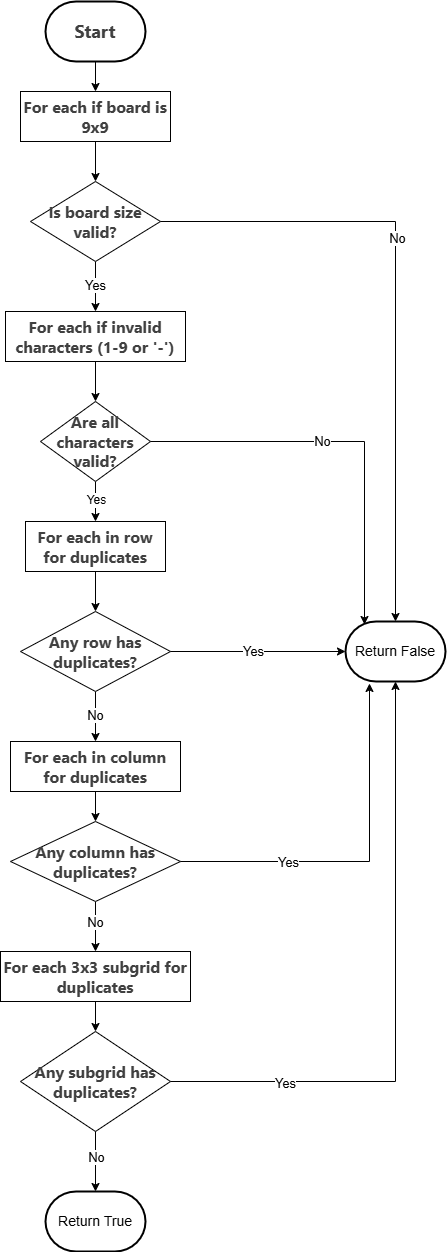

The diagram above was exported from draw.io. Its source (the exported page's mxGraphModel, read from the mxfile embedded in the PNG):
<mxGraphModel dx="874" dy="465" grid="1" gridSize="10" guides="1" tooltips="1" connect="1" arrows="1" fold="1" page="1" pageScale="1" pageWidth="850" pageHeight="1100" math="0" shadow="0">
  <root>
    <mxCell id="0" />
    <mxCell id="1" parent="0" />
    <mxCell id="E5hkhFfgA8pVnmXbA_80-3" style="edgeStyle=orthogonalEdgeStyle;rounded=0;orthogonalLoop=1;jettySize=auto;html=1;exitX=0.5;exitY=1;exitDx=0;exitDy=0;exitPerimeter=0;entryX=0.5;entryY=0;entryDx=0;entryDy=0;" edge="1" parent="1" source="E5hkhFfgA8pVnmXbA_80-1" target="E5hkhFfgA8pVnmXbA_80-2">
      <mxGeometry relative="1" as="geometry" />
    </mxCell>
    <mxCell id="E5hkhFfgA8pVnmXbA_80-1" value="&lt;strong style=&quot;color: rgb(64, 64, 64); font-family: DeepSeek-CJK-patch, Inter, system-ui, -apple-system, BlinkMacSystemFont, &amp;quot;Segoe UI&amp;quot;, Roboto, &amp;quot;Noto Sans&amp;quot;, Ubuntu, Cantarell, &amp;quot;Helvetica Neue&amp;quot;, Oxygen, &amp;quot;Open Sans&amp;quot;, sans-serif; text-align: left;&quot;&gt;&lt;font style=&quot;font-size: 18px;&quot;&gt;Start&lt;/font&gt;&lt;/strong&gt;" style="strokeWidth=2;html=1;shape=mxgraph.flowchart.terminator;whiteSpace=wrap;" vertex="1" parent="1">
      <mxGeometry x="370" y="30" width="100" height="60" as="geometry" />
    </mxCell>
    <mxCell id="E5hkhFfgA8pVnmXbA_80-5" style="edgeStyle=orthogonalEdgeStyle;rounded=0;orthogonalLoop=1;jettySize=auto;html=1;exitX=0.5;exitY=1;exitDx=0;exitDy=0;entryX=0.5;entryY=0;entryDx=0;entryDy=0;" edge="1" parent="1" source="E5hkhFfgA8pVnmXbA_80-2" target="E5hkhFfgA8pVnmXbA_80-4">
      <mxGeometry relative="1" as="geometry" />
    </mxCell>
    <mxCell id="E5hkhFfgA8pVnmXbA_80-2" value="&lt;strong style=&quot;color: rgb(64, 64, 64); font-family: DeepSeek-CJK-patch, Inter, system-ui, -apple-system, BlinkMacSystemFont, &amp;quot;Segoe UI&amp;quot;, Roboto, &amp;quot;Noto Sans&amp;quot;, Ubuntu, Cantarell, &amp;quot;Helvetica Neue&amp;quot;, Oxygen, &amp;quot;Open Sans&amp;quot;, sans-serif; font-size: 16.002px; text-align: left;&quot;&gt;For each if board is 9x9&lt;/strong&gt;" style="html=1;dashed=0;whiteSpace=wrap;" vertex="1" parent="1">
      <mxGeometry x="345" y="120" width="150" height="50" as="geometry" />
    </mxCell>
    <mxCell id="E5hkhFfgA8pVnmXbA_80-10" style="edgeStyle=orthogonalEdgeStyle;rounded=0;orthogonalLoop=1;jettySize=auto;html=1;exitX=0.5;exitY=1;exitDx=0;exitDy=0;entryX=0.5;entryY=0;entryDx=0;entryDy=0;" edge="1" parent="1" source="E5hkhFfgA8pVnmXbA_80-4" target="E5hkhFfgA8pVnmXbA_80-9">
      <mxGeometry relative="1" as="geometry" />
    </mxCell>
    <mxCell id="E5hkhFfgA8pVnmXbA_80-11" value="&lt;font style=&quot;font-size: 13px;&quot;&gt;Yes&lt;/font&gt;" style="edgeLabel;html=1;align=center;verticalAlign=middle;resizable=0;points=[];" vertex="1" connectable="0" parent="E5hkhFfgA8pVnmXbA_80-10">
      <mxGeometry x="-0.0824" y="-1" relative="1" as="geometry">
        <mxPoint as="offset" />
      </mxGeometry>
    </mxCell>
    <mxCell id="E5hkhFfgA8pVnmXbA_80-4" value="&lt;strong style=&quot;color: rgb(64, 64, 64); font-family: DeepSeek-CJK-patch, Inter, system-ui, -apple-system, BlinkMacSystemFont, &amp;quot;Segoe UI&amp;quot;, Roboto, &amp;quot;Noto Sans&amp;quot;, Ubuntu, Cantarell, &amp;quot;Helvetica Neue&amp;quot;, Oxygen, &amp;quot;Open Sans&amp;quot;, sans-serif; font-size: 16.002px; text-align: left;&quot;&gt;Is board size valid?&lt;/strong&gt;" style="rhombus;whiteSpace=wrap;html=1;" vertex="1" parent="1">
      <mxGeometry x="355" y="210" width="130" height="80" as="geometry" />
    </mxCell>
    <mxCell id="E5hkhFfgA8pVnmXbA_80-6" value="&lt;font style=&quot;font-size: 14px;&quot;&gt;Return False&lt;/font&gt;" style="strokeWidth=2;html=1;shape=mxgraph.flowchart.terminator;whiteSpace=wrap;" vertex="1" parent="1">
      <mxGeometry x="670" y="650" width="100" height="60" as="geometry" />
    </mxCell>
    <mxCell id="E5hkhFfgA8pVnmXbA_80-7" style="edgeStyle=orthogonalEdgeStyle;rounded=0;orthogonalLoop=1;jettySize=auto;html=1;exitX=1;exitY=0.5;exitDx=0;exitDy=0;entryX=0.5;entryY=0;entryDx=0;entryDy=0;entryPerimeter=0;" edge="1" parent="1" source="E5hkhFfgA8pVnmXbA_80-4" target="E5hkhFfgA8pVnmXbA_80-6">
      <mxGeometry relative="1" as="geometry" />
    </mxCell>
    <mxCell id="E5hkhFfgA8pVnmXbA_80-8" value="&lt;font style=&quot;font-size: 13px;&quot;&gt;No&lt;/font&gt;" style="edgeLabel;html=1;align=center;verticalAlign=middle;resizable=0;points=[];" vertex="1" connectable="0" parent="E5hkhFfgA8pVnmXbA_80-7">
      <mxGeometry x="-0.211" y="1" relative="1" as="geometry">
        <mxPoint as="offset" />
      </mxGeometry>
    </mxCell>
    <mxCell id="E5hkhFfgA8pVnmXbA_80-13" style="edgeStyle=orthogonalEdgeStyle;rounded=0;orthogonalLoop=1;jettySize=auto;html=1;exitX=0.5;exitY=1;exitDx=0;exitDy=0;entryX=0.5;entryY=0;entryDx=0;entryDy=0;" edge="1" parent="1" source="E5hkhFfgA8pVnmXbA_80-9" target="E5hkhFfgA8pVnmXbA_80-12">
      <mxGeometry relative="1" as="geometry" />
    </mxCell>
    <mxCell id="E5hkhFfgA8pVnmXbA_80-9" value="&lt;strong style=&quot;color: rgb(64, 64, 64); font-family: DeepSeek-CJK-patch, Inter, system-ui, -apple-system, BlinkMacSystemFont, &amp;quot;Segoe UI&amp;quot;, Roboto, &amp;quot;Noto Sans&amp;quot;, Ubuntu, Cantarell, &amp;quot;Helvetica Neue&amp;quot;, Oxygen, &amp;quot;Open Sans&amp;quot;, sans-serif; font-size: 16.002px; text-align: left;&quot;&gt;For each if invalid characters (1-9 or '-')&lt;/strong&gt;" style="html=1;dashed=0;whiteSpace=wrap;" vertex="1" parent="1">
      <mxGeometry x="330" y="340" width="180" height="50" as="geometry" />
    </mxCell>
    <mxCell id="E5hkhFfgA8pVnmXbA_80-18" style="edgeStyle=orthogonalEdgeStyle;rounded=0;orthogonalLoop=1;jettySize=auto;html=1;exitX=0.5;exitY=1;exitDx=0;exitDy=0;entryX=0.5;entryY=0;entryDx=0;entryDy=0;" edge="1" parent="1" source="E5hkhFfgA8pVnmXbA_80-12" target="E5hkhFfgA8pVnmXbA_80-17">
      <mxGeometry relative="1" as="geometry" />
    </mxCell>
    <mxCell id="E5hkhFfgA8pVnmXbA_80-19" value="&lt;font style=&quot;font-size: 12px;&quot;&gt;Yes&lt;/font&gt;" style="edgeLabel;html=1;align=center;verticalAlign=middle;resizable=0;points=[];" vertex="1" connectable="0" parent="E5hkhFfgA8pVnmXbA_80-18">
      <mxGeometry x="-0.1" relative="1" as="geometry">
        <mxPoint as="offset" />
      </mxGeometry>
    </mxCell>
    <mxCell id="E5hkhFfgA8pVnmXbA_80-12" value="&lt;strong style=&quot;color: rgb(64, 64, 64); font-family: DeepSeek-CJK-patch, Inter, system-ui, -apple-system, BlinkMacSystemFont, &amp;quot;Segoe UI&amp;quot;, Roboto, &amp;quot;Noto Sans&amp;quot;, Ubuntu, Cantarell, &amp;quot;Helvetica Neue&amp;quot;, Oxygen, &amp;quot;Open Sans&amp;quot;, sans-serif; font-size: 16.002px; text-align: left;&quot;&gt;Are all characters valid?&lt;/strong&gt;" style="rhombus;whiteSpace=wrap;html=1;" vertex="1" parent="1">
      <mxGeometry x="365" y="430" width="110" height="80" as="geometry" />
    </mxCell>
    <mxCell id="E5hkhFfgA8pVnmXbA_80-14" style="edgeStyle=orthogonalEdgeStyle;rounded=0;orthogonalLoop=1;jettySize=auto;html=1;exitX=1;exitY=0.5;exitDx=0;exitDy=0;entryX=0.19;entryY=0.05;entryDx=0;entryDy=0;entryPerimeter=0;" edge="1" parent="1" source="E5hkhFfgA8pVnmXbA_80-12" target="E5hkhFfgA8pVnmXbA_80-6">
      <mxGeometry relative="1" as="geometry" />
    </mxCell>
    <mxCell id="E5hkhFfgA8pVnmXbA_80-15" value="&lt;font style=&quot;font-size: 13px;&quot;&gt;No&lt;/font&gt;" style="edgeLabel;html=1;align=center;verticalAlign=middle;resizable=0;points=[];" vertex="1" connectable="0" parent="E5hkhFfgA8pVnmXbA_80-14">
      <mxGeometry x="-0.1386" y="1" relative="1" as="geometry">
        <mxPoint as="offset" />
      </mxGeometry>
    </mxCell>
    <mxCell id="E5hkhFfgA8pVnmXbA_80-24" style="edgeStyle=orthogonalEdgeStyle;rounded=0;orthogonalLoop=1;jettySize=auto;html=1;exitX=0.5;exitY=1;exitDx=0;exitDy=0;entryX=0.5;entryY=0;entryDx=0;entryDy=0;" edge="1" parent="1" source="E5hkhFfgA8pVnmXbA_80-16" target="E5hkhFfgA8pVnmXbA_80-23">
      <mxGeometry relative="1" as="geometry" />
    </mxCell>
    <mxCell id="E5hkhFfgA8pVnmXbA_80-25" value="&lt;font style=&quot;font-size: 13px;&quot;&gt;No&lt;/font&gt;" style="edgeLabel;html=1;align=center;verticalAlign=middle;resizable=0;points=[];" vertex="1" connectable="0" parent="E5hkhFfgA8pVnmXbA_80-24">
      <mxGeometry x="-0.08" y="-1" relative="1" as="geometry">
        <mxPoint as="offset" />
      </mxGeometry>
    </mxCell>
    <mxCell id="E5hkhFfgA8pVnmXbA_80-16" value="&lt;strong style=&quot;color: rgb(64, 64, 64); font-family: DeepSeek-CJK-patch, Inter, system-ui, -apple-system, BlinkMacSystemFont, &amp;quot;Segoe UI&amp;quot;, Roboto, &amp;quot;Noto Sans&amp;quot;, Ubuntu, Cantarell, &amp;quot;Helvetica Neue&amp;quot;, Oxygen, &amp;quot;Open Sans&amp;quot;, sans-serif; font-size: 16.002px; text-align: left;&quot;&gt;Any row has duplicates?&lt;/strong&gt;" style="rhombus;whiteSpace=wrap;html=1;" vertex="1" parent="1">
      <mxGeometry x="345" y="640" width="150" height="80" as="geometry" />
    </mxCell>
    <mxCell id="E5hkhFfgA8pVnmXbA_80-20" style="edgeStyle=orthogonalEdgeStyle;rounded=0;orthogonalLoop=1;jettySize=auto;html=1;exitX=0.5;exitY=1;exitDx=0;exitDy=0;entryX=0.5;entryY=0;entryDx=0;entryDy=0;" edge="1" parent="1" source="E5hkhFfgA8pVnmXbA_80-17" target="E5hkhFfgA8pVnmXbA_80-16">
      <mxGeometry relative="1" as="geometry" />
    </mxCell>
    <mxCell id="E5hkhFfgA8pVnmXbA_80-17" value="&lt;strong style=&quot;color: rgb(64, 64, 64); font-family: DeepSeek-CJK-patch, Inter, system-ui, -apple-system, BlinkMacSystemFont, &amp;quot;Segoe UI&amp;quot;, Roboto, &amp;quot;Noto Sans&amp;quot;, Ubuntu, Cantarell, &amp;quot;Helvetica Neue&amp;quot;, Oxygen, &amp;quot;Open Sans&amp;quot;, sans-serif; font-size: 16.002px; text-align: left;&quot;&gt;For each in row for duplicates&lt;/strong&gt;" style="html=1;dashed=0;whiteSpace=wrap;" vertex="1" parent="1">
      <mxGeometry x="350" y="550" width="140" height="50" as="geometry" />
    </mxCell>
    <mxCell id="E5hkhFfgA8pVnmXbA_80-21" style="edgeStyle=orthogonalEdgeStyle;rounded=0;orthogonalLoop=1;jettySize=auto;html=1;exitX=1;exitY=0.5;exitDx=0;exitDy=0;entryX=0;entryY=0.5;entryDx=0;entryDy=0;entryPerimeter=0;" edge="1" parent="1" source="E5hkhFfgA8pVnmXbA_80-16" target="E5hkhFfgA8pVnmXbA_80-6">
      <mxGeometry relative="1" as="geometry" />
    </mxCell>
    <mxCell id="E5hkhFfgA8pVnmXbA_80-22" value="&lt;font style=&quot;font-size: 13px;&quot;&gt;Yes&lt;/font&gt;" style="edgeLabel;html=1;align=center;verticalAlign=middle;resizable=0;points=[];" vertex="1" connectable="0" parent="E5hkhFfgA8pVnmXbA_80-21">
      <mxGeometry x="-0.0629" y="1" relative="1" as="geometry">
        <mxPoint as="offset" />
      </mxGeometry>
    </mxCell>
    <mxCell id="E5hkhFfgA8pVnmXbA_80-27" style="edgeStyle=orthogonalEdgeStyle;rounded=0;orthogonalLoop=1;jettySize=auto;html=1;exitX=0.5;exitY=1;exitDx=0;exitDy=0;entryX=0.5;entryY=0;entryDx=0;entryDy=0;" edge="1" parent="1" source="E5hkhFfgA8pVnmXbA_80-23" target="E5hkhFfgA8pVnmXbA_80-26">
      <mxGeometry relative="1" as="geometry" />
    </mxCell>
    <mxCell id="E5hkhFfgA8pVnmXbA_80-23" value="&lt;strong style=&quot;color: rgb(64, 64, 64); font-family: DeepSeek-CJK-patch, Inter, system-ui, -apple-system, BlinkMacSystemFont, &amp;quot;Segoe UI&amp;quot;, Roboto, &amp;quot;Noto Sans&amp;quot;, Ubuntu, Cantarell, &amp;quot;Helvetica Neue&amp;quot;, Oxygen, &amp;quot;Open Sans&amp;quot;, sans-serif; font-size: 16.002px; text-align: left;&quot;&gt;For each in column for duplicates&lt;/strong&gt;" style="html=1;dashed=0;whiteSpace=wrap;" vertex="1" parent="1">
      <mxGeometry x="335" y="770" width="170" height="50" as="geometry" />
    </mxCell>
    <mxCell id="E5hkhFfgA8pVnmXbA_80-32" style="edgeStyle=orthogonalEdgeStyle;rounded=0;orthogonalLoop=1;jettySize=auto;html=1;exitX=0.5;exitY=1;exitDx=0;exitDy=0;entryX=0.5;entryY=0;entryDx=0;entryDy=0;" edge="1" parent="1" source="E5hkhFfgA8pVnmXbA_80-26" target="E5hkhFfgA8pVnmXbA_80-31">
      <mxGeometry relative="1" as="geometry" />
    </mxCell>
    <mxCell id="E5hkhFfgA8pVnmXbA_80-33" value="&lt;font style=&quot;font-size: 13px;&quot;&gt;No&lt;/font&gt;" style="edgeLabel;html=1;align=center;verticalAlign=middle;resizable=0;points=[];" vertex="1" connectable="0" parent="E5hkhFfgA8pVnmXbA_80-32">
      <mxGeometry x="-0.2" y="-1" relative="1" as="geometry">
        <mxPoint as="offset" />
      </mxGeometry>
    </mxCell>
    <mxCell id="E5hkhFfgA8pVnmXbA_80-26" value="&lt;strong style=&quot;color: rgb(64, 64, 64); font-family: DeepSeek-CJK-patch, Inter, system-ui, -apple-system, BlinkMacSystemFont, &amp;quot;Segoe UI&amp;quot;, Roboto, &amp;quot;Noto Sans&amp;quot;, Ubuntu, Cantarell, &amp;quot;Helvetica Neue&amp;quot;, Oxygen, &amp;quot;Open Sans&amp;quot;, sans-serif; font-size: 16.002px; text-align: left;&quot;&gt;Any column has duplicates?&lt;/strong&gt;" style="rhombus;whiteSpace=wrap;html=1;" vertex="1" parent="1">
      <mxGeometry x="335" y="850" width="170" height="80" as="geometry" />
    </mxCell>
    <mxCell id="E5hkhFfgA8pVnmXbA_80-28" style="edgeStyle=orthogonalEdgeStyle;rounded=0;orthogonalLoop=1;jettySize=auto;html=1;exitX=1;exitY=0.5;exitDx=0;exitDy=0;entryX=0.24;entryY=1.033;entryDx=0;entryDy=0;entryPerimeter=0;" edge="1" parent="1" source="E5hkhFfgA8pVnmXbA_80-26" target="E5hkhFfgA8pVnmXbA_80-6">
      <mxGeometry relative="1" as="geometry" />
    </mxCell>
    <mxCell id="E5hkhFfgA8pVnmXbA_80-29" value="&lt;font style=&quot;font-size: 13px;&quot;&gt;Yes&lt;/font&gt;" style="edgeLabel;html=1;align=center;verticalAlign=middle;resizable=0;points=[];" vertex="1" connectable="0" parent="E5hkhFfgA8pVnmXbA_80-28">
      <mxGeometry x="-0.4169" relative="1" as="geometry">
        <mxPoint as="offset" />
      </mxGeometry>
    </mxCell>
    <mxCell id="E5hkhFfgA8pVnmXbA_80-30" value="&lt;strong style=&quot;color: rgb(64, 64, 64); font-family: DeepSeek-CJK-patch, Inter, system-ui, -apple-system, BlinkMacSystemFont, &amp;quot;Segoe UI&amp;quot;, Roboto, &amp;quot;Noto Sans&amp;quot;, Ubuntu, Cantarell, &amp;quot;Helvetica Neue&amp;quot;, Oxygen, &amp;quot;Open Sans&amp;quot;, sans-serif; font-size: 16.002px; text-align: left;&quot;&gt;Any subgrid has duplicates?&lt;/strong&gt;" style="rhombus;whiteSpace=wrap;html=1;" vertex="1" parent="1">
      <mxGeometry x="345" y="1060" width="150" height="100" as="geometry" />
    </mxCell>
    <mxCell id="E5hkhFfgA8pVnmXbA_80-34" style="edgeStyle=orthogonalEdgeStyle;rounded=0;orthogonalLoop=1;jettySize=auto;html=1;exitX=0.5;exitY=1;exitDx=0;exitDy=0;entryX=0.5;entryY=0;entryDx=0;entryDy=0;" edge="1" parent="1" source="E5hkhFfgA8pVnmXbA_80-31" target="E5hkhFfgA8pVnmXbA_80-30">
      <mxGeometry relative="1" as="geometry" />
    </mxCell>
    <mxCell id="E5hkhFfgA8pVnmXbA_80-31" value="&lt;strong style=&quot;color: rgb(64, 64, 64); font-family: DeepSeek-CJK-patch, Inter, system-ui, -apple-system, BlinkMacSystemFont, &amp;quot;Segoe UI&amp;quot;, Roboto, &amp;quot;Noto Sans&amp;quot;, Ubuntu, Cantarell, &amp;quot;Helvetica Neue&amp;quot;, Oxygen, &amp;quot;Open Sans&amp;quot;, sans-serif; font-size: 16.002px; text-align: left;&quot;&gt;For each 3x3 subgrid for duplicates&lt;/strong&gt;" style="html=1;dashed=0;whiteSpace=wrap;" vertex="1" parent="1">
      <mxGeometry x="325" y="980" width="190" height="50" as="geometry" />
    </mxCell>
    <mxCell id="E5hkhFfgA8pVnmXbA_80-35" style="edgeStyle=orthogonalEdgeStyle;rounded=0;orthogonalLoop=1;jettySize=auto;html=1;exitX=1;exitY=0.5;exitDx=0;exitDy=0;entryX=0.5;entryY=1;entryDx=0;entryDy=0;entryPerimeter=0;" edge="1" parent="1" source="E5hkhFfgA8pVnmXbA_80-30" target="E5hkhFfgA8pVnmXbA_80-6">
      <mxGeometry relative="1" as="geometry" />
    </mxCell>
    <mxCell id="E5hkhFfgA8pVnmXbA_80-36" value="&lt;font style=&quot;font-size: 13px;&quot;&gt;Yes&lt;/font&gt;" style="edgeLabel;html=1;align=center;verticalAlign=middle;resizable=0;points=[];" vertex="1" connectable="0" parent="E5hkhFfgA8pVnmXbA_80-35">
      <mxGeometry x="-0.6352" y="-1" relative="1" as="geometry">
        <mxPoint as="offset" />
      </mxGeometry>
    </mxCell>
    <mxCell id="E5hkhFfgA8pVnmXbA_80-37" value="&lt;font style=&quot;font-size: 14px;&quot;&gt;Return True&lt;/font&gt;" style="strokeWidth=2;html=1;shape=mxgraph.flowchart.terminator;whiteSpace=wrap;" vertex="1" parent="1">
      <mxGeometry x="370" y="1220" width="100" height="60" as="geometry" />
    </mxCell>
    <mxCell id="E5hkhFfgA8pVnmXbA_80-38" style="edgeStyle=orthogonalEdgeStyle;rounded=0;orthogonalLoop=1;jettySize=auto;html=1;exitX=0.5;exitY=1;exitDx=0;exitDy=0;entryX=0.5;entryY=0;entryDx=0;entryDy=0;entryPerimeter=0;" edge="1" parent="1" source="E5hkhFfgA8pVnmXbA_80-30" target="E5hkhFfgA8pVnmXbA_80-37">
      <mxGeometry relative="1" as="geometry" />
    </mxCell>
    <mxCell id="E5hkhFfgA8pVnmXbA_80-39" value="&lt;font style=&quot;font-size: 13px;&quot;&gt;No&lt;/font&gt;" style="edgeLabel;html=1;align=center;verticalAlign=middle;resizable=0;points=[];" vertex="1" connectable="0" parent="E5hkhFfgA8pVnmXbA_80-38">
      <mxGeometry x="-0.1667" relative="1" as="geometry">
        <mxPoint as="offset" />
      </mxGeometry>
    </mxCell>
  </root>
</mxGraphModel>